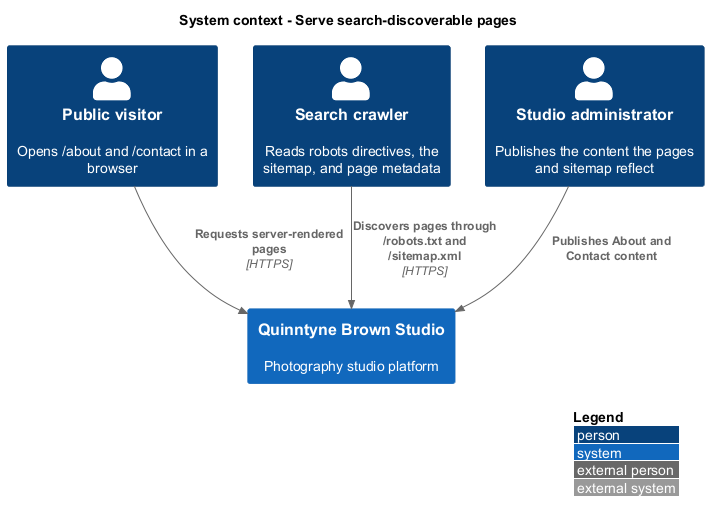

The diagram above was rendered by PlantUML. Its source (embedded in the PNG):
@startuml
!include <C4/C4_Context>
LAYOUT_WITH_LEGEND()
title System context - Serve search-discoverable pages
Person(actor0, "Public visitor", "Opens /about and /contact in a browser")
Person(actor1, "Search crawler", "Reads robots directives, the sitemap, and page metadata")
Person(actor2, "Studio administrator", "Publishes the content the pages and sitemap reflect")
System(studio, "Quinntyne Brown Studio", "Photography studio platform")
Rel(actor0, studio, "Requests server-rendered pages", "HTTPS")
Rel(actor1, studio, "Discovers pages through /robots.txt and /sitemap.xml", "HTTPS")
Rel(actor2, studio, "Publishes About and Contact content")
@enduml